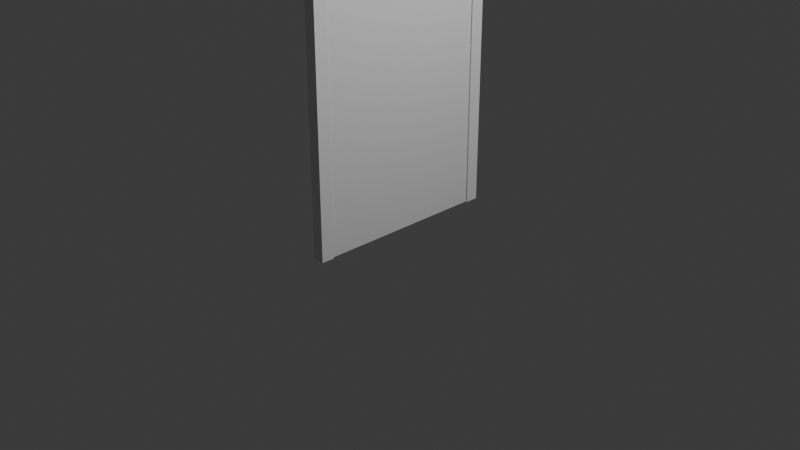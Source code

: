 # Source: PuzzleMaze_Objects.blend  (saved by Blender 4.2.66; exported with 4.5.12 LTS)
import bpy
from mathutils import Matrix  # noqa: F401  (used for matrix-valued properties, if any)

bpy.ops.wm.read_factory_settings(use_empty=True)
scene = bpy.context.scene
scene.name = 'Scene'

# ---- collections
col_collection = bpy.data.collections.new('Collection'); scene.collection.children.link(col_collection)
col_door = bpy.data.collections.new('Door'); col_collection.children.link(col_door)

# ---- materials (node trees are filled in below, after node groups)
mat_material = bpy.data.materials.new('Material')
mat_material.alpha_threshold = 0.0
mat_material.use_transparent_shadow = False
mat_material.roughness = 0.5
mat_material.line_color = (0.0, 0.0, 0.0, 1.0)

# ---- node groups
ng_smooth_by_angle = bpy.data.node_groups.new('Smooth by Angle', 'GeometryNodeTree')
_s = ng_smooth_by_angle.interface.new_socket(name='Mesh', in_out='OUTPUT', socket_type='NodeSocketGeometry')
_s = ng_smooth_by_angle.interface.new_socket(name='Mesh', in_out='INPUT', socket_type='NodeSocketGeometry')
_s = ng_smooth_by_angle.interface.new_socket(name='Angle', in_out='INPUT', socket_type='NodeSocketFloat')
_s.subtype = 'ANGLE'
_s.default_value = 0.5236
_s.min_value = 0.0
_s.max_value = 3.142
_s.description = 'Maximum face angle for smooth edges'
_s = ng_smooth_by_angle.interface.new_socket(name='Ignore Sharpness', in_out='INPUT', socket_type='NodeSocketBool')
_s.force_non_field = True
ng_smooth_by_angle.description = 'Set the sharpness of mesh edges based on the angle between the neighboring faces'
ng_smooth_by_angle.is_modifier = True
_N = ng_smooth_by_angle.nodes; _L = ng_smooth_by_angle.links
n0 = _N.new('GeometryNodeSetShadeSmooth'); n0.name = 'Set Shade Smooth'; n0.location = (120, -80)
n0.domain = 'EDGE'
n1 = _N.new('GeometryNodeSetShadeSmooth'); n1.name = 'Set Shade Smooth.001'; n1.location = (300, -80)
n2 = _N.new('NodeGroupOutput'); n2.name = 'Group Output'; n2.location = (480, -80)
n3 = _N.new('GeometryNodeInputMeshEdgeAngle'); n3.name = 'Edge Angle'; n3.location = (-440, -240)
n4 = _N.new('NodeGroupInput'); n4.name = 'Group Input'; n4.location = (-80, -80)
n5 = _N.new('GeometryNodeInputEdgeSmooth'); n5.name = 'Is Edge Smooth'; n5.location = (-260, -120)
n6 = _N.new('GeometryNodeInputShadeSmooth'); n6.name = 'Is Shade Smooth'; n6.location = (-440, -397)
n7 = _N.new('FunctionNodeCompare'); n7.name = 'Compare'; n7.location = (-260, -260)
n7.operation = 'LESS_EQUAL'
n7.inputs[6].default_value = (0.0, 0.0, 0.0, 0.0)
n7.inputs[7].default_value = (0.0, 0.0, 0.0, 0.0)
n8 = _N.new('FunctionNodeBooleanMath'); n8.name = 'Boolean Math.001'; n8.location = (-80, -260)
n9 = _N.new('NodeGroupInput'); n9.name = 'Group Input.001'; n9.location = (-440, -329)
n10 = _N.new('NodeGroupInput'); n10.name = 'Group Input.002'; n10.location = (-259, -189)
n11 = _N.new('FunctionNodeBooleanMath'); n11.name = 'Boolean Math'; n11.location = (-80, -149)
n11.operation = 'OR'
n12 = _N.new('FunctionNodeBooleanMath'); n12.name = 'Boolean Math.002'; n12.location = (-260, -380)
n12.operation = 'OR'
n13 = _N.new('NodeGroupInput'); n13.name = 'Group Input.003'; n13.location = (-440, -460)
_L.new(n3.outputs[0], n7.inputs[0])
_L.new(n1.outputs[0], n2.inputs[0])
_L.new(n9.outputs[1], n7.inputs[1])
_L.new(n7.outputs[0], n8.inputs[0])
_L.new(n4.outputs[0], n0.inputs[0])
_L.new(n0.outputs[0], n1.inputs[0])
_L.new(n8.outputs[0], n0.inputs[2])
_L.new(n10.outputs[2], n11.inputs[1])
_L.new(n5.outputs[0], n11.inputs[0])
_L.new(n11.outputs[0], n0.inputs[1])
_L.new(n13.outputs[2], n12.inputs[1])
_L.new(n6.outputs[0], n12.inputs[0])
_L.new(n12.outputs[0], n8.inputs[1])
n2.is_active_output = True

# ---- material node trees
mat_material.use_nodes = True; mat_material.node_tree.nodes.clear()
_N = mat_material.node_tree.nodes; _L = mat_material.node_tree.links
n0 = _N.new('ShaderNodeOutputMaterial'); n0.name = 'Material Output'; n0.location = (300, 300)
n1 = _N.new('ShaderNodeBsdfPrincipled'); n1.name = 'Principled BSDF'; n1.location = (10, 300)
n1.inputs[3].default_value = 1.45
_L.new(n1.outputs[0], n0.inputs[0])
n0.is_active_output = True

# ---- world
world_world = bpy.data.worlds.new('World'); scene.world = world_world
world_world.use_nodes = True; world_world.node_tree.nodes.clear()
_N = world_world.node_tree.nodes; _L = world_world.node_tree.links
n0 = _N.new('ShaderNodeOutputWorld'); n0.name = 'World Output'; n0.location = (300, 300)
n1 = _N.new('ShaderNodeBackground'); n1.name = 'Background'; n1.location = (10, 300)
n1.inputs[0].default_value = (0.05088, 0.05088, 0.05088, 1.0)
_L.new(n1.outputs[0], n0.inputs[0])
n0.is_active_output = True
world_world.color = (0.05088, 0.05088, 0.05088)
world_world.sun_shadow_jitter_overblur = 0.0

# ---- cameras
cam_camera = bpy.data.cameras.new('Camera')
cam_camera.clip_end = 100.0
cam_camera.ortho_scale = 7.314

# ---- lights
light_light = bpy.data.lights.new('Light', 'POINT')
light_light.energy = 1000.0
light_light.shadow_soft_size = 0.1

# ---- meshes
me_cube_002 = bpy.data.meshes.new('Cube.002')
me_cube_002.from_pydata([(-0.002861, 0.923, 3.227), (-0.002861, -0.923, 3.227), (-0.002861, 0.923, -0.08588), (-0.002861, -0.923, -0.08588), (0.05348, -0.923, 3.227), (0.05348, -0.923, -0.08588), (0.05348, 0.923, -0.08588), (0.05348, 0.923, 3.227), (0.0675, 1.066, 3.371), (0.0675, 1.066, -0.08921), (0.0675, -1.066, 3.371), (0.0675, 0.9249, 3.23), (0.005475, 1.066, 3.371), (-0.05655, 1.066, 3.371), (0.005475, 1.066, -0.08921), (0.005475, -1.066, 3.371), (-0.05655, -1.066, 3.371), (0.005475, -1.066, -0.08921), (-0.05655, -1.066, -0.08921), (0.0675, -1.066, -0.08921), (0.005475, -0.9249, -0.08921), (0.0675, -0.9249, -0.08921), (-0.05655, -0.9249, -0.08921), (0.005475, -0.9249, 3.23), (0.0675, -0.9249, 3.23), (-0.05655, -0.9249, 3.23), (0.005475, 0.9249, 3.23), (-0.05655, 0.9249, 3.23), (0.005475, 0.9249, -0.08921), (-0.05655, 0.9249, -0.08921), (0.0675, 0.9249, -0.08921), (-0.05655, 1.066, -0.08921)], [], [(1, 0, 2, 3), (4, 5, 6, 7), (2, 0, 7, 6), (0, 1, 4, 7), (1, 3, 5, 4), (3, 2, 6, 5), (9, 14, 12, 8), (11, 30, 9, 8), (8, 12, 15, 10), (24, 11, 8, 10), (14, 31, 13, 12), (12, 13, 16, 15), (10, 15, 17, 19), (15, 16, 18, 17), (17, 18, 22, 20), (19, 17, 20, 21), (21, 20, 23, 24), (20, 22, 25, 23), (24, 23, 26, 11), (23, 25, 27, 26), (26, 27, 29, 28), (11, 26, 28, 30), (28, 29, 31, 14), (30, 28, 14, 9), (27, 13, 31, 29), (25, 16, 13, 27), (22, 18, 16, 25), (21, 24, 10, 19)])
me_cube_002.polygons.foreach_set('use_smooth', [True] * 28)
_uv = me_cube_002.uv_layers.new(name='UVMap')
_uv.uv.foreach_set('vector', [0.0, 0.0, 0.0, 0.0, 0.0, 0.0, 0.0, 0.0, 0.0, 0.0, 0.0, 0.0, 0.0, 0.0, 0.0, 0.0, 0.0, 0.0, 0.0, 0.0, 0.0, 0.0, 0.0, 0.0, 0.0, 0.0, 0.0, 0.0, 0.0, 0.0, 0.0, 0.0, 0.0, 0.0, 0.0, 0.0, 0.0, 0.0, 0.0, 0.0, 0.0, 0.0, 0.0, 0.0, 0.0, 0.0, 0.0, 0.0, 0.375, 0.5, 0.375, 0.5, 0.625, 0.5, 0.625, 0.5, 0.6148, 0.5166, 0.3852, 0.5166, 0.375, 0.5, 0.625, 0.5, 0.625, 0.5, 0.625, 0.5, 0.625, 0.75, 0.625, 0.75, 0.6148, 0.7334, 0.6148, 0.5166, 0.625, 0.5, 0.625, 0.75, 0.375, 0.5, 0.375, 0.5, 0.625, 0.5, 0.625, 0.5, 0.625, 0.5, 0.625, 0.5, 0.625, 0.75, 0.625, 0.75, 0.625, 0.75, 0.625, 0.75, 0.375, 0.75, 0.375, 0.75, 0.625, 0.75, 0.625, 0.75, 0.375, 0.75, 0.375, 0.75, 0.375, 0.75, 0.375, 0.75, 0.3852, 0.7334, 0.3852, 0.7334, 0.375, 0.75, 0.375, 0.75, 0.3852, 0.7334, 0.3852, 0.7334, 0.3852, 0.7334, 0.3852, 0.7334, 0.6148, 0.7334, 0.6148, 0.7334, 0.3852, 0.7334, 0.3852, 0.7334, 0.6148, 0.7334, 0.6148, 0.7334, 0.6148, 0.7334, 0.6148, 0.7334, 0.6148, 0.5166, 0.6148, 0.5166, 0.6148, 0.7334, 0.6148, 0.7334, 0.6148, 0.5166, 0.6148, 0.5166, 0.6148, 0.5166, 0.6148, 0.5166, 0.3852, 0.5166, 0.3852, 0.5166, 0.6148, 0.5166, 0.6148, 0.5166, 0.3852, 0.5166, 0.3852, 0.5166, 0.3852, 0.5166, 0.3852, 0.5166, 0.375, 0.5, 0.375, 0.5, 0.3852, 0.5166, 0.3852, 0.5166, 0.375, 0.5, 0.375, 0.5, 0.6148, 0.5166, 0.625, 0.5, 0.375, 0.5, 0.3852, 0.5166, 0.6148, 0.7334, 0.625, 0.75, 0.625, 0.5, 0.6148, 0.5166, 0.3852, 0.7334, 0.375, 0.75, 0.625, 0.75, 0.6148, 0.7334, 0.3852, 0.7334, 0.6148, 0.7334, 0.625, 0.75, 0.375, 0.75])
me_cube_002.materials.append(mat_material)
me_cube_002.use_mirror_vertex_groups = False
me_cube_002.update()
arm_armature_001 = bpy.data.armatures.new('Armature.001')  # bones are not reproduced

# ---- objects
ob_light = bpy.data.objects.new('Light', light_light)
ob_camera = bpy.data.objects.new('Camera', cam_camera)
ob_armature = bpy.data.objects.new('Armature', arm_armature_001)
ob_door = bpy.data.objects.new('Door', me_cube_002)

# ---- transforms, parenting, visibility, modifiers, constraints
ob_light.location = (4.076, 1.005, 5.904)
ob_light.rotation_euler = (0.6503, 0.05522, 1.866)
ob_light.lock_rotations_4d = False
ob_light.empty_display_type = 'ARROWS'
ob_light.color = (0.0, 0.0, 0.0, 0.0)
ob_light.lineart.crease_threshold = 0.0
ob_camera.location = (7.359, -6.926, 4.958)
ob_camera.rotation_euler = (1.109, 0.0, 0.8149)
ob_camera.lock_rotations_4d = False
ob_camera.empty_display_type = 'ARROWS'
ob_camera.color = (0.0, 0.0, 0.0, 0.0)
ob_camera.display_type = 'WIRE'
ob_camera.lineart.crease_threshold = 0.0
ob_armature.location = (0.0, 0.0, 0.0)
ob_door.parent = ob_armature
ob_door.location = (0.0, 0.0, 0.0)
ob_door.lock_rotations_4d = False
ob_door.empty_display_type = 'ARROWS'
ob_door.lineart.crease_threshold = 0.0
_vg = ob_door.vertex_groups.new(name='MainBone')
_vg.add([8, 9, 10, 11, 12, 13, 14, 15, 16, 17, 18, 19, 20, 21, 22, 23, 24, 25, 26, 27, 28, 29, 30, 31], 1.0, 'REPLACE')
_vg = ob_door.vertex_groups.new(name='DoorBone')
_vg.add([0, 1, 2, 3, 4, 5, 6, 7], 1.0, 'REPLACE')
_m = ob_door.modifiers.new('Armature', 'ARMATURE')
_m = ob_door.modifiers.new('Armature.001', 'ARMATURE')
_m.object = ob_armature
_m = ob_door.modifiers.new('Smooth by Angle', 'NODES')
_m.node_group = ng_smooth_by_angle
_m.use_pin_to_last = True
_m.show_group_selector = False

# ---- collection membership
col_collection.objects.link(ob_light)
col_collection.objects.link(ob_camera)
col_door.objects.link(ob_armature)
col_door.objects.link(ob_door)

# ---- scene / render settings (as saved in the file)
scene.camera = ob_camera
scene.frame_start = 1; scene.frame_end = 250; scene.frame_set(25)
scene.render.engine = 'BLENDER_EEVEE_NEXT'
bpy.context.view_layer.update()
